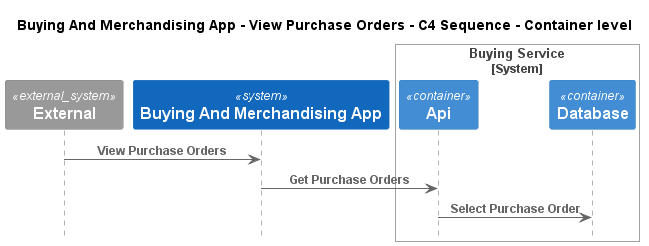

The diagram above was rendered by PlantUML. Its source (embedded in the PNG):
@startuml
!pragma layout smetana
!include ..\..\..\..\.c4s\C4_Sequence.puml

title Buying And Merchandising App - View Purchase Orders - C4 Sequence - Container level

System_Ext(C4InterFlow.SoftwareSystems.ExternalSystem, "External", "")
System(ECommercePlatform.SoftwareSystems.BuyingAndMerchandisingApp, "Buying And Merchandising App", "")

System_Boundary(ECommercePlatform.SoftwareSystems.BuyingService, "Buying Service")
    Container(ECommercePlatform.SoftwareSystems.BuyingService.Containers.Api, "Api", "", "")
    Container(ECommercePlatform.SoftwareSystems.BuyingService.Containers.Database, "Database", "", "")
Boundary_End()

Rel(C4InterFlow.SoftwareSystems.ExternalSystem, ECommercePlatform.SoftwareSystems.BuyingAndMerchandisingApp, "View Purchase Orders")
Rel(ECommercePlatform.SoftwareSystems.BuyingAndMerchandisingApp, ECommercePlatform.SoftwareSystems.BuyingService.Containers.Api, "Get Purchase Orders")
Rel(ECommercePlatform.SoftwareSystems.BuyingService.Containers.Api, ECommercePlatform.SoftwareSystems.BuyingService.Containers.Database, "Select Purchase Order")


@enduml